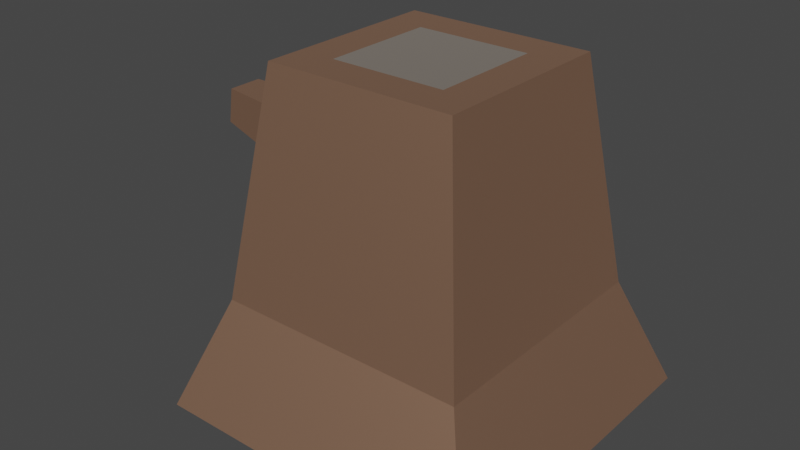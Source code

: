 # Source: stump_square.blend  (saved by Blender 3.4.6; exported with 4.5.12 LTS)
import bpy
from mathutils import Matrix  # noqa: F401  (used for matrix-valued properties, if any)

bpy.ops.wm.read_factory_settings(use_empty=True)
scene = bpy.context.scene
scene.name = 'Scene'

# ---- collections
col_collection = bpy.data.collections.new('Collection'); scene.collection.children.link(col_collection)

# ---- materials (node trees are filled in below, after node groups)
mat_woodbark_017 = bpy.data.materials.new('woodBark.017')
mat_woodbark_017.use_transparent_shadow = False
mat_woodbark_017.diffuse_color = (0.8863, 0.5137, 0.3412, 1.0)
mat_woodbark_017.roughness = 0.5528
mat_woodbark_017.specular_intensity = 1.0
mat_woodbark_017.metallic = 1.0
mat_woodinner_008 = bpy.data.materials.new('woodInner.008')
mat_woodinner_008.use_transparent_shadow = False
mat_woodinner_008.diffuse_color = (0.9608, 0.8431, 0.7333, 1.0)
mat_woodinner_008.roughness = 0.5528
mat_woodinner_008.specular_intensity = 1.0
mat_woodinner_008.metallic = 1.0

# ---- material node trees
mat_woodbark_017.use_nodes = True; mat_woodbark_017.node_tree.nodes.clear()
_N = mat_woodbark_017.node_tree.nodes; _L = mat_woodbark_017.node_tree.links
n0 = _N.new('ShaderNodeBsdfPrincipled'); n0.name = 'Principled BSDF'; n0.location = (10, 300)
n0.distribution = 'GGX'
n0.subsurface_method = 'RANDOM_WALK_SKIN'
n0.inputs[0].default_value = (0.8863, 0.5137, 0.3412, 1.0)
n0.inputs[1].default_value = 1.0
n0.inputs[2].default_value = 0.5528
n0.inputs[3].default_value = 1.45
n0.inputs[13].default_value = 1.0
n0.inputs[27].default_value = (0.0, 0.0, 0.0, 1.0)
n0.inputs[28].default_value = 1.0
n1 = _N.new('ShaderNodeOutputMaterial'); n1.name = 'Material Output'; n1.location = (300, 300)
n2 = _N.new('ShaderNodeNormalMap'); n2.name = 'Normal Map'; n2.location = (-300, -300)
n2.label = 'Normal/Map'
_L.new(n0.outputs[0], n1.inputs[0])
_L.new(n2.outputs[0], n0.inputs[5])
n1.is_active_output = True
mat_woodinner_008.use_nodes = True; mat_woodinner_008.node_tree.nodes.clear()
_N = mat_woodinner_008.node_tree.nodes; _L = mat_woodinner_008.node_tree.links
n0 = _N.new('ShaderNodeBsdfPrincipled'); n0.name = 'Principled BSDF'; n0.location = (10, 300)
n0.distribution = 'GGX'
n0.subsurface_method = 'RANDOM_WALK_SKIN'
n0.inputs[0].default_value = (0.9608, 0.8431, 0.7333, 1.0)
n0.inputs[1].default_value = 1.0
n0.inputs[2].default_value = 0.5528
n0.inputs[3].default_value = 1.45
n0.inputs[13].default_value = 1.0
n0.inputs[27].default_value = (0.0, 0.0, 0.0, 1.0)
n0.inputs[28].default_value = 1.0
n1 = _N.new('ShaderNodeOutputMaterial'); n1.name = 'Material Output'; n1.location = (300, 300)
n2 = _N.new('ShaderNodeNormalMap'); n2.name = 'Normal Map'; n2.location = (-300, -300)
n2.label = 'Normal/Map'
_L.new(n0.outputs[0], n1.inputs[0])
_L.new(n2.outputs[0], n0.inputs[5])
n1.is_active_output = True

# ---- world
world_world = bpy.data.worlds.new('World'); scene.world = world_world
world_world.use_nodes = True; world_world.node_tree.nodes.clear()
_N = world_world.node_tree.nodes; _L = world_world.node_tree.links
n0 = _N.new('ShaderNodeOutputWorld'); n0.name = 'World Output'; n0.location = (300, 300)
n1 = _N.new('ShaderNodeBackground'); n1.name = 'Background'; n1.location = (10, 300)
n1.inputs[0].default_value = (0.05088, 0.05088, 0.05088, 1.0)
_L.new(n1.outputs[0], n0.inputs[0])
n0.is_active_output = True
world_world.color = (0.05088, 0.05088, 0.05088)
world_world.use_sun_shadow = False
world_world.sun_shadow_jitter_overblur = 0.0

# ---- meshes
me_mesh_266 = bpy.data.meshes.new('Mesh.266')
me_mesh_266.from_pydata([(1.125, 1.0, 1.125), (-1.125, 1.0, 1.125), (0.8437, 3.0, 0.8437), (-0.8437, 3.0, 0.8437), (-0.9461, 2.272, -0.275), (-0.9461, 2.272, 0.275), (-2.051, 2.311, -0.1595), (-2.051, 2.311, 0.1595), (1.5, 0.0, 1.5), (-1.5, 0.0, 1.5), (1.125, 1.0, 1.125), (-1.125, 1.0, 1.125), (-1.5, 0.0, -1.5), (1.5, 0.0, -1.5), (-1.125, 1.0, -1.125), (1.125, 1.0, -1.125), (-1.023, 1.728, 0.275), (-2.096, 1.995, 0.1595), (-0.9461, 2.272, 0.275), (-2.051, 2.311, 0.1595), (1.5, 0.0, -1.5), (1.5, 0.0, 1.5), (1.125, 1.0, -1.125), (1.125, 1.0, 1.125), (-1.023, 1.728, 0.275), (-1.023, 1.728, -0.275), (-2.096, 1.995, 0.1595), (-2.096, 1.995, -0.1595), (1.125, 1.0, -1.125), (1.125, 1.0, 1.125), (0.8437, 3.0, -0.8437), (0.8437, 3.0, 0.8437), (0.8437, 3.0, 0.8437), (0.5099, 3.0, -0.5099), (0.8437, 3.0, -0.8437), (-0.8437, 3.0, -0.8437), (-0.5099, 3.0, -0.5099), (-0.5099, 3.0, 0.5099), (0.5099, 3.0, 0.5099), (-0.8437, 3.0, 0.8437), (-1.125, 1.0, -1.125), (1.125, 1.0, -1.125), (-0.8437, 3.0, -0.8437), (0.8437, 3.0, -0.8437), (-2.096, 1.995, -0.1595), (-2.051, 2.311, -0.1595), (-2.096, 1.995, 0.1595), (-2.051, 2.311, 0.1595), (-1.5, 0.0, -1.5), (-1.125, 1.0, -1.125), (-1.5, 0.0, 1.5), (-1.125, 1.0, 1.125), (-1.023, 1.728, -0.275), (-0.9461, 2.272, -0.275), (-2.096, 1.995, -0.1595), (-2.051, 2.311, -0.1595), (1.5, 0.0, 1.5), (1.5, 0.0, -1.5), (-1.5, 0.0, 1.5), (-1.5, 0.0, -1.5), (-0.8437, 3.0, -0.8437), (-1.023, 1.728, -0.275), (-1.125, 1.0, -1.125), (-1.125, 1.0, 1.125), (-1.023, 1.728, 0.275), (-0.9461, 2.272, 0.275), (-0.8437, 3.0, 0.8437), (-0.9461, 2.272, -0.275)], [], [(0, 2, 1), (3, 1, 2), (4, 6, 5), (7, 5, 6), (8, 10, 9), (11, 9, 10), (12, 14, 13), (15, 13, 14), (16, 18, 17), (19, 17, 18), (20, 22, 21), (23, 21, 22), (24, 26, 25), (27, 25, 26), (28, 30, 29), (31, 29, 30), (32, 34, 33), (35, 33, 34), (36, 33, 35), (37, 36, 35), (33, 38, 32), (39, 32, 38), (37, 39, 38), (35, 39, 37), (40, 42, 41), (43, 41, 42), (44, 46, 45), (47, 45, 46), (48, 50, 49), (51, 49, 50), (52, 54, 53), (55, 53, 54), (56, 58, 57), (59, 57, 58), (60, 62, 61), (63, 61, 62), (64, 61, 63), (65, 64, 63), (66, 65, 63), (66, 60, 67), (61, 67, 60), (65, 66, 67), (33, 36, 38), (37, 38, 36)])
me_mesh_266.polygons.foreach_set('use_smooth', [True] * 44)
me_mesh_266.polygons.foreach_set('material_index', [0, 0, 0, 0, 0, 0, 0, 0, 0, 0, 0, 0, 0, 0, 0, 0, 0, 0, 0, 0, 0, 0, 0, 0, 0, 0, 0, 0, 0, 0, 0, 0, 0, 0, 0, 0, 0, 0, 0, 0, 0, 0, 1, 1])
_uv = me_mesh_266.uv_layers.new(name='map1')
_uv.uv.foreach_set('vector', [4.429, 3.282, 3.322, 11.23, -4.429, 3.282, -3.322, 11.23, -4.429, 3.282, 3.322, 11.23, 1.083, 4.036, 0.628, 8.391, -1.083, 4.036, -0.628, 8.391, -1.083, 4.036, 0.628, 8.391, 5.906, -2.074, 4.429, 2.131, -5.906, -2.074, -4.429, 2.131, -5.906, -2.074, 4.429, 2.131, 5.906, -2.074, 4.429, 2.131, -5.906, -2.074, -4.429, 2.131, -5.906, -2.074, 4.429, 2.131, -3.893, 6.779, -3.593, 8.924, -8.142, 7.833, -7.968, 9.077, -8.142, 7.833, -3.593, 8.924, 5.906, -2.074, 4.429, 2.131, -5.906, -2.074, -4.429, 2.131, -5.906, -2.074, 4.429, 2.131, 1.083, 5.552, 0.628, 9.907, -1.083, 5.552, -0.628, 9.907, -1.083, 5.552, 0.628, 9.907, 4.429, 3.282, 3.322, 11.23, -4.429, 3.282, -3.322, 11.23, -4.429, 3.282, 3.322, 11.23, -3.322, 3.322, -3.322, -3.322, -2.008, -2.008, 3.322, -3.322, -2.008, -2.008, -3.322, -3.322, 2.008, -2.008, -2.008, -2.008, 3.322, -3.322, 2.008, 2.008, 2.008, -2.008, 3.322, -3.322, -2.008, -2.008, -2.008, 2.008, -3.322, 3.322, 3.322, 3.322, -3.322, 3.322, -2.008, 2.008, 2.008, 2.008, 3.322, 3.322, -2.008, 2.008, 3.322, -3.322, 3.322, 3.322, 2.008, 2.008, 4.429, 3.282, 3.322, 11.23, -4.429, 3.282, -3.322, 11.23, -4.429, 3.282, 3.322, 11.23, -0.628, 6.63, 0.628, 6.63, -0.628, 7.886, 0.628, 7.886, -0.628, 7.886, 0.628, 6.63, -5.906, -2.074, 5.906, -2.074, -4.429, 2.131, 4.429, 2.131, -4.429, 2.131, 5.906, -2.074, 3.893, 6.779, 8.142, 7.833, 3.593, 8.924, 7.968, 9.077, 3.593, 8.924, 8.142, 7.833, 5.906, 5.906, -5.906, 5.906, 5.906, -5.906, -5.906, -5.906, 5.906, -5.906, -5.906, 5.906, -3.322, 11.23, -4.429, 3.282, -1.083, 6.175, 4.429, 3.282, -1.083, 6.175, -4.429, 3.282, 1.083, 6.175, -1.083, 6.175, 4.429, 3.282, 1.083, 8.34, 1.083, 6.175, 4.429, 3.282, 3.322, 11.23, 1.083, 8.34, 4.429, 3.282, 3.322, 11.23, -3.322, 11.23, -1.083, 8.34, -1.083, 6.175, -1.083, 8.34, -3.322, 11.23, 1.083, 8.34, 3.322, 11.23, -1.083, 8.34, -2.008, -2.008, 2.008, -2.008, -2.008, 2.008, 2.008, 2.008, -2.008, 2.008, 2.008, -2.008])
me_mesh_266.materials.append(mat_woodbark_017)
me_mesh_266.materials.append(mat_woodinner_008)
me_mesh_266.update()
me_mesh_266.normals_split_custom_set([tuple(v) for v in zip(*[iter([0.0, 0.1393, 0.9903, 0.0, 0.1393, 0.9903, 0.0, 0.1393, 0.9903, 0.0, 0.1393, 0.9903, 0.0, 0.1393, 0.9903, 0.0, 0.1393, 0.9903, 0.03508, 0.9994, 0.0, 0.03508, 0.9994, 0.0, 0.03508, 0.9994, 0.0, 0.03508, 0.9994, 0.0, 0.03508, 0.9994, 0.0, 0.03508, 0.9994, 0.0, 0.0, 0.3511, 0.9363, 0.0, 0.3511, 0.9363, 0.0, 0.3511, 0.9363, 0.0, 0.3511, 0.9363, 0.0, 0.3511, 0.9363, 0.0, 0.3511, 0.9363, 0.0, 0.3511, -0.9363, 0.0, 0.3511, -0.9363, 0.0, 0.3511, -0.9363, 0.0, 0.3511, -0.9363, 0.0, 0.3511, -0.9363, 0.0, 0.3511, -0.9363, -0.1034, 0.01454, 0.9945, -0.1034, 0.01454, 0.9945, -0.1034, 0.01454, 0.9945, -0.1034, 0.01454, 0.9945, -0.1034, 0.01454, 0.9945, -0.1034, 0.01454, 0.9945, 0.9363, 0.3511, 0.0, 0.9363, 0.3511, 0.0, 0.9363, 0.3511, 0.0, 0.9363, 0.3511, 0.0, 0.9363, 0.3511, 0.0, 0.9363, 0.3511, 0.0, -0.2419, -0.9703, 0.0, -0.2419, -0.9703, 0.0, -0.2419, -0.9703, 0.0, -0.2419, -0.9703, 0.0, -0.2419, -0.9703, 0.0, -0.2419, -0.9703, 0.0, 0.9903, 0.1393, 0.0, 0.9903, 0.1393, 0.0, 0.9903, 0.1393, 0.0, 0.9903, 0.1393, 0.0, 0.9903, 0.1393, 0.0, 0.9903, 0.1393, 0.0, 0.0, 1.0, 1.27e-06, 0.0, 1.0, -1.27e-06, 0.0, 1.0, -8.546e-07, 0.0, 1.0, -3.908e-07, 0.0, 1.0, -8.546e-07, 0.0, 1.0, -1.27e-06, 0.0, 1.0, 0.0, 0.0, 1.0, -8.546e-07, 0.0, 1.0, -3.908e-07, 0.0, 1.0, 0.0, 0.0, 1.0, 0.0, 0.0, 1.0, -3.908e-07, 0.0, 1.0, -8.546e-07, 0.0, 1.0, 8.546e-07, 0.0, 1.0, 1.27e-06, 0.0, 1.0, 3.908e-07, 0.0, 1.0, 1.27e-06, 0.0, 1.0, 8.546e-07, 0.0, 1.0, 0.0, 0.0, 1.0, 3.908e-07, 0.0, 1.0, 8.546e-07, 0.0, 1.0, -3.908e-07, 0.0, 1.0, 3.908e-07, 0.0, 1.0, 0.0, 0.0, 0.1393, -0.9903, 0.0, 0.1393, -0.9903, 0.0, 0.1393, -0.9903, 0.0, 0.1393, -0.9903, 0.0, 0.1393, -0.9903, 0.0, 0.1393, -0.9903, -0.9903, 0.1393, 0.0, -0.9903, 0.1393, 0.0, -0.9903, 0.1393, 0.0, -0.9903, 0.1393, 0.0, -0.9903, 0.1393, 0.0, -0.9903, 0.1393, 0.0, -0.9363, 0.3511, 0.0, -0.9363, 0.3511, 0.0, -0.9363, 0.3511, 0.0, -0.9363, 0.3511, 0.0, -0.9363, 0.3511, 0.0, -0.9363, 0.3511, 0.0, -0.1034, 0.01454, -0.9945, -0.1034, 0.01454, -0.9945, -0.1034, 0.01454, -0.9945, -0.1034, 0.01454, -0.9945, -0.1034, 0.01454, -0.9945, -0.1034, 0.01454, -0.9945, 0.0, -1.0, 0.0, 0.0, -1.0, 0.0, 0.0, -1.0, 0.0, 0.0, -1.0, 0.0, 0.0, -1.0, 0.0, 0.0, -1.0, 0.0, -0.9903, 0.1393, -5.526e-08, -0.9903, 0.1393, 3.966e-08, -0.9903, 0.1393, -1.927e-08, -0.9903, 0.1393, -1.823e-08, -0.9903, 0.1393, -1.927e-08, -0.9903, 0.1393, 3.966e-08, -0.9903, 0.1393, -1.854e-07, -0.9903, 0.1393, -1.927e-08, -0.9903, 0.1393, -1.823e-08, -0.9903, 0.1393, 2.343e-08, -0.9903, 0.1393, -1.854e-07, -0.9903, 0.1393, -1.823e-08, -0.9903, 0.1393, 8.203e-08, -0.9903, 0.1393, 2.343e-08, -0.9903, 0.1393, -1.823e-08, -0.9903, 0.1393, 8.203e-08, -0.9903, 0.1393, -5.526e-08, -0.9903, 0.1393, -3.012e-07, -0.9903, 0.1393, -1.927e-08, -0.9903, 0.1393, -3.012e-07, -0.9903, 0.1393, -5.526e-08, -0.9903, 0.1393, 2.343e-08, -0.9903, 0.1393, 8.203e-08, -0.9903, 0.1393, -3.012e-07, 0.0, 1.0, -8.546e-07, 0.0, 1.0, 0.0, 0.0, 1.0, 8.546e-07, 0.0, 1.0, 0.0, 0.0, 1.0, 8.546e-07, 0.0, 1.0, 0.0])] * 3)])

# ---- objects
ob_stump_square = bpy.data.objects.new('stump_square', me_mesh_266)

# ---- transforms, parenting, visibility, modifiers, constraints
ob_stump_square.location = (-0.1364, -0.007993, 1.29)
ob_stump_square.rotation_euler = (1.571, -0.0, 0.0)
ob_stump_square.scale = (0.1, 0.1, 0.1)
ob_stump_square.color = (0.8, 0.8, 0.8, 1.0)

# ---- collection membership
col_collection.objects.link(ob_stump_square)

# ---- scene / render settings (as saved in the file)
scene.frame_start = 1; scene.frame_end = 250; scene.frame_set(1)
scene.render.engine = 'BLENDER_EEVEE_NEXT'
scene.cycles.sampling_pattern = 'TABULATED_SOBOL'
scene.cycles.use_light_tree = False
scene.view_settings.view_transform = 'Filmic'
bpy.context.view_layer.update()

# ---- added for rendering (the .blend has no active camera and no usable light): camera, sun
cam_auto = bpy.data.cameras.new('AutoCamera')
cam_auto.lens = 50.0
cam_auto.sensor_width = 36.0
cam_auto.clip_end = 1000.0
ob_auto_camera = bpy.data.objects.new('AutoCamera', cam_auto)
scene.collection.objects.link(ob_auto_camera)
ob_auto_camera.location = (0.348363, -0.62547, 1.85213)
ob_auto_camera.rotation_euler = (1.09748, -7.21219e-08, 0.694738)
scene.camera = ob_auto_camera
light_auto_sun = bpy.data.lights.new('AutoSun', 'SUN')
light_auto_sun.energy = 3.0
light_auto_sun.angle = 0.0523599
ob_auto_sun = bpy.data.objects.new('AutoSun', light_auto_sun)
scene.collection.objects.link(ob_auto_sun)
ob_auto_sun.rotation_euler = (0.872665, 0.174533, 0.523599)
bpy.context.view_layer.update()
